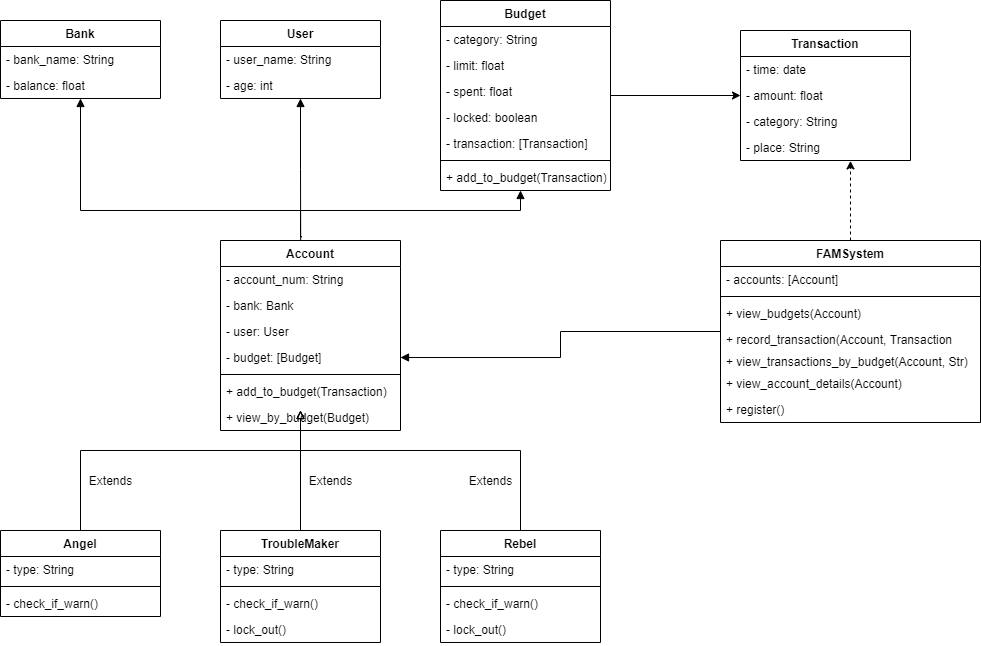

The diagram above was exported from draw.io. Its source (the exported page's mxGraphModel, read from the mxfile embedded in the PNG):
<mxGraphModel dx="1038" dy="529" grid="1" gridSize="10" guides="1" tooltips="1" connect="1" arrows="1" fold="1" page="1" pageScale="1" pageWidth="1169" pageHeight="827" math="0" shadow="0">
  <root>
    <mxCell id="0" />
    <mxCell id="1" parent="0" />
    <mxCell id="-ZojvvuwR71PFLVGPKpp-26" style="edgeStyle=orthogonalEdgeStyle;rounded=0;orthogonalLoop=1;jettySize=auto;html=1;entryX=0.451;entryY=-0.02;entryDx=0;entryDy=0;entryPerimeter=0;startArrow=block;startFill=1;endArrow=none;endFill=0;" parent="1" source="-ZojvvuwR71PFLVGPKpp-1" target="-ZojvvuwR71PFLVGPKpp-18" edge="1">
      <mxGeometry relative="1" as="geometry">
        <Array as="points">
          <mxPoint x="140" y="270" />
          <mxPoint x="360" y="270" />
          <mxPoint x="360" y="297" />
        </Array>
      </mxGeometry>
    </mxCell>
    <mxCell id="-ZojvvuwR71PFLVGPKpp-1" value="Bank" style="swimlane;fontStyle=1;align=center;verticalAlign=top;childLayout=stackLayout;horizontal=1;startSize=26;horizontalStack=0;resizeParent=1;resizeParentMax=0;resizeLast=0;collapsible=1;marginBottom=0;" parent="1" vertex="1">
      <mxGeometry x="60" y="80" width="160" height="78" as="geometry" />
    </mxCell>
    <mxCell id="-ZojvvuwR71PFLVGPKpp-2" value="- bank_name: String" style="text;strokeColor=none;fillColor=none;align=left;verticalAlign=top;spacingLeft=4;spacingRight=4;overflow=hidden;rotatable=0;points=[[0,0.5],[1,0.5]];portConstraint=eastwest;" parent="-ZojvvuwR71PFLVGPKpp-1" vertex="1">
      <mxGeometry y="26" width="160" height="26" as="geometry" />
    </mxCell>
    <mxCell id="-ZojvvuwR71PFLVGPKpp-5" value="- balance: float" style="text;strokeColor=none;fillColor=none;align=left;verticalAlign=top;spacingLeft=4;spacingRight=4;overflow=hidden;rotatable=0;points=[[0,0.5],[1,0.5]];portConstraint=eastwest;" parent="-ZojvvuwR71PFLVGPKpp-1" vertex="1">
      <mxGeometry y="52" width="160" height="26" as="geometry" />
    </mxCell>
    <mxCell id="-ZojvvuwR71PFLVGPKpp-28" style="edgeStyle=orthogonalEdgeStyle;rounded=0;orthogonalLoop=1;jettySize=auto;html=1;exitX=0.5;exitY=1;exitDx=0;exitDy=0;endFill=0;endArrow=none;startFill=1;startArrow=block;" parent="1" source="-ZojvvuwR71PFLVGPKpp-6" edge="1">
      <mxGeometry relative="1" as="geometry">
        <mxPoint x="360.17647058823536" y="300" as="targetPoint" />
      </mxGeometry>
    </mxCell>
    <mxCell id="-ZojvvuwR71PFLVGPKpp-6" value="User" style="swimlane;fontStyle=1;align=center;verticalAlign=top;childLayout=stackLayout;horizontal=1;startSize=26;horizontalStack=0;resizeParent=1;resizeParentMax=0;resizeLast=0;collapsible=1;marginBottom=0;" parent="1" vertex="1">
      <mxGeometry x="280" y="80" width="160" height="78" as="geometry" />
    </mxCell>
    <mxCell id="-ZojvvuwR71PFLVGPKpp-7" value="- user_name: String" style="text;strokeColor=none;fillColor=none;align=left;verticalAlign=top;spacingLeft=4;spacingRight=4;overflow=hidden;rotatable=0;points=[[0,0.5],[1,0.5]];portConstraint=eastwest;" parent="-ZojvvuwR71PFLVGPKpp-6" vertex="1">
      <mxGeometry y="26" width="160" height="26" as="geometry" />
    </mxCell>
    <mxCell id="-ZojvvuwR71PFLVGPKpp-10" value="- age: int" style="text;strokeColor=none;fillColor=none;align=left;verticalAlign=top;spacingLeft=4;spacingRight=4;overflow=hidden;rotatable=0;points=[[0,0.5],[1,0.5]];portConstraint=eastwest;" parent="-ZojvvuwR71PFLVGPKpp-6" vertex="1">
      <mxGeometry y="52" width="160" height="26" as="geometry" />
    </mxCell>
    <mxCell id="-ZojvvuwR71PFLVGPKpp-27" style="edgeStyle=orthogonalEdgeStyle;rounded=0;orthogonalLoop=1;jettySize=auto;html=1;entryX=0.451;entryY=-0.02;entryDx=0;entryDy=0;entryPerimeter=0;endFill=0;endArrow=none;startFill=1;startArrow=block;" parent="1" source="-ZojvvuwR71PFLVGPKpp-11" target="-ZojvvuwR71PFLVGPKpp-18" edge="1">
      <mxGeometry relative="1" as="geometry">
        <Array as="points">
          <mxPoint x="580" y="270" />
          <mxPoint x="360" y="270" />
          <mxPoint x="360" y="297" />
        </Array>
      </mxGeometry>
    </mxCell>
    <mxCell id="Dr97-OQ6CB_NsPd_l7WU-10" style="edgeStyle=orthogonalEdgeStyle;rounded=0;orthogonalLoop=1;jettySize=auto;html=1;entryX=0;entryY=0.5;entryDx=0;entryDy=0;" parent="1" source="-ZojvvuwR71PFLVGPKpp-11" target="Dr97-OQ6CB_NsPd_l7WU-3" edge="1">
      <mxGeometry relative="1" as="geometry" />
    </mxCell>
    <mxCell id="-ZojvvuwR71PFLVGPKpp-11" value="Budget" style="swimlane;fontStyle=1;align=center;verticalAlign=top;childLayout=stackLayout;horizontal=1;startSize=26;horizontalStack=0;resizeParent=1;resizeParentMax=0;resizeLast=0;collapsible=1;marginBottom=0;" parent="1" vertex="1">
      <mxGeometry x="500" y="60" width="170" height="190" as="geometry" />
    </mxCell>
    <mxCell id="-ZojvvuwR71PFLVGPKpp-12" value="- category: String" style="text;strokeColor=none;fillColor=none;align=left;verticalAlign=top;spacingLeft=4;spacingRight=4;overflow=hidden;rotatable=0;points=[[0,0.5],[1,0.5]];portConstraint=eastwest;" parent="-ZojvvuwR71PFLVGPKpp-11" vertex="1">
      <mxGeometry y="26" width="170" height="26" as="geometry" />
    </mxCell>
    <mxCell id="-ZojvvuwR71PFLVGPKpp-13" value="- limit: float" style="text;strokeColor=none;fillColor=none;align=left;verticalAlign=top;spacingLeft=4;spacingRight=4;overflow=hidden;rotatable=0;points=[[0,0.5],[1,0.5]];portConstraint=eastwest;" parent="-ZojvvuwR71PFLVGPKpp-11" vertex="1">
      <mxGeometry y="52" width="170" height="26" as="geometry" />
    </mxCell>
    <mxCell id="-ZojvvuwR71PFLVGPKpp-15" value="- spent: float" style="text;strokeColor=none;fillColor=none;align=left;verticalAlign=top;spacingLeft=4;spacingRight=4;overflow=hidden;rotatable=0;points=[[0,0.5],[1,0.5]];portConstraint=eastwest;" parent="-ZojvvuwR71PFLVGPKpp-11" vertex="1">
      <mxGeometry y="78" width="170" height="26" as="geometry" />
    </mxCell>
    <mxCell id="-ZojvvuwR71PFLVGPKpp-16" value="- locked: boolean" style="text;strokeColor=none;fillColor=none;align=left;verticalAlign=top;spacingLeft=4;spacingRight=4;overflow=hidden;rotatable=0;points=[[0,0.5],[1,0.5]];portConstraint=eastwest;" parent="-ZojvvuwR71PFLVGPKpp-11" vertex="1">
      <mxGeometry y="104" width="170" height="26" as="geometry" />
    </mxCell>
    <mxCell id="-ZojvvuwR71PFLVGPKpp-17" value="- transaction: [Transaction]" style="text;strokeColor=none;fillColor=none;align=left;verticalAlign=top;spacingLeft=4;spacingRight=4;overflow=hidden;rotatable=0;points=[[0,0.5],[1,0.5]];portConstraint=eastwest;" parent="-ZojvvuwR71PFLVGPKpp-11" vertex="1">
      <mxGeometry y="130" width="170" height="26" as="geometry" />
    </mxCell>
    <mxCell id="-ZojvvuwR71PFLVGPKpp-14" value="" style="line;strokeWidth=1;fillColor=none;align=left;verticalAlign=middle;spacingTop=-1;spacingLeft=3;spacingRight=3;rotatable=0;labelPosition=right;points=[];portConstraint=eastwest;" parent="-ZojvvuwR71PFLVGPKpp-11" vertex="1">
      <mxGeometry y="156" width="170" height="8" as="geometry" />
    </mxCell>
    <mxCell id="-ZojvvuwR71PFLVGPKpp-48" value="+ add_to_budget(Transaction)" style="text;strokeColor=none;fillColor=none;align=left;verticalAlign=top;spacingLeft=4;spacingRight=4;overflow=hidden;rotatable=0;points=[[0,0.5],[1,0.5]];portConstraint=eastwest;" parent="-ZojvvuwR71PFLVGPKpp-11" vertex="1">
      <mxGeometry y="164" width="170" height="26" as="geometry" />
    </mxCell>
    <mxCell id="-ZojvvuwR71PFLVGPKpp-18" value="Account" style="swimlane;fontStyle=1;align=center;verticalAlign=top;childLayout=stackLayout;horizontal=1;startSize=26;horizontalStack=0;resizeParent=1;resizeParentMax=0;resizeLast=0;collapsible=1;marginBottom=0;" parent="1" vertex="1">
      <mxGeometry x="280" y="300" width="180" height="190" as="geometry" />
    </mxCell>
    <mxCell id="AahzemV2FCeGAdg9Ob0_-1" value="- account_num: String" style="text;strokeColor=none;fillColor=none;align=left;verticalAlign=top;spacingLeft=4;spacingRight=4;overflow=hidden;rotatable=0;points=[[0,0.5],[1,0.5]];portConstraint=eastwest;" vertex="1" parent="-ZojvvuwR71PFLVGPKpp-18">
      <mxGeometry y="26" width="180" height="26" as="geometry" />
    </mxCell>
    <mxCell id="-ZojvvuwR71PFLVGPKpp-19" value="- bank: Bank" style="text;strokeColor=none;fillColor=none;align=left;verticalAlign=top;spacingLeft=4;spacingRight=4;overflow=hidden;rotatable=0;points=[[0,0.5],[1,0.5]];portConstraint=eastwest;" parent="-ZojvvuwR71PFLVGPKpp-18" vertex="1">
      <mxGeometry y="52" width="180" height="26" as="geometry" />
    </mxCell>
    <mxCell id="-ZojvvuwR71PFLVGPKpp-20" value="- user: User" style="text;strokeColor=none;fillColor=none;align=left;verticalAlign=top;spacingLeft=4;spacingRight=4;overflow=hidden;rotatable=0;points=[[0,0.5],[1,0.5]];portConstraint=eastwest;" parent="-ZojvvuwR71PFLVGPKpp-18" vertex="1">
      <mxGeometry y="78" width="180" height="26" as="geometry" />
    </mxCell>
    <mxCell id="-ZojvvuwR71PFLVGPKpp-22" value="- budget: [Budget]" style="text;strokeColor=none;fillColor=none;align=left;verticalAlign=top;spacingLeft=4;spacingRight=4;overflow=hidden;rotatable=0;points=[[0,0.5],[1,0.5]];portConstraint=eastwest;" parent="-ZojvvuwR71PFLVGPKpp-18" vertex="1">
      <mxGeometry y="104" width="180" height="26" as="geometry" />
    </mxCell>
    <mxCell id="-ZojvvuwR71PFLVGPKpp-24" value="" style="line;strokeWidth=1;fillColor=none;align=left;verticalAlign=middle;spacingTop=-1;spacingLeft=3;spacingRight=3;rotatable=0;labelPosition=right;points=[];portConstraint=eastwest;" parent="-ZojvvuwR71PFLVGPKpp-18" vertex="1">
      <mxGeometry y="130" width="180" height="8" as="geometry" />
    </mxCell>
    <mxCell id="-ZojvvuwR71PFLVGPKpp-47" value="+ add_to_budget(Transaction)" style="text;strokeColor=none;fillColor=none;align=left;verticalAlign=top;spacingLeft=4;spacingRight=4;overflow=hidden;rotatable=0;points=[[0,0.5],[1,0.5]];portConstraint=eastwest;" parent="-ZojvvuwR71PFLVGPKpp-18" vertex="1">
      <mxGeometry y="138" width="180" height="26" as="geometry" />
    </mxCell>
    <mxCell id="-ZojvvuwR71PFLVGPKpp-76" value="+ view_by_budget(Budget)" style="text;strokeColor=none;fillColor=none;align=left;verticalAlign=top;spacingLeft=4;spacingRight=4;overflow=hidden;rotatable=0;points=[[0,0.5],[1,0.5]];portConstraint=eastwest;" parent="-ZojvvuwR71PFLVGPKpp-18" vertex="1">
      <mxGeometry y="164" width="180" height="26" as="geometry" />
    </mxCell>
    <mxCell id="-ZojvvuwR71PFLVGPKpp-59" style="edgeStyle=orthogonalEdgeStyle;rounded=0;orthogonalLoop=1;jettySize=auto;html=1;endArrow=block;endFill=0;" parent="1" source="-ZojvvuwR71PFLVGPKpp-29" edge="1">
      <mxGeometry relative="1" as="geometry">
        <mxPoint x="360" y="470" as="targetPoint" />
        <Array as="points">
          <mxPoint x="140" y="510" />
          <mxPoint x="360" y="510" />
        </Array>
      </mxGeometry>
    </mxCell>
    <mxCell id="-ZojvvuwR71PFLVGPKpp-29" value="Angel" style="swimlane;fontStyle=1;align=center;verticalAlign=top;childLayout=stackLayout;horizontal=1;startSize=26;horizontalStack=0;resizeParent=1;resizeParentMax=0;resizeLast=0;collapsible=1;marginBottom=0;" parent="1" vertex="1">
      <mxGeometry x="60" y="590" width="160" height="86" as="geometry" />
    </mxCell>
    <mxCell id="-ZojvvuwR71PFLVGPKpp-30" value="- type: String" style="text;strokeColor=none;fillColor=none;align=left;verticalAlign=top;spacingLeft=4;spacingRight=4;overflow=hidden;rotatable=0;points=[[0,0.5],[1,0.5]];portConstraint=eastwest;" parent="-ZojvvuwR71PFLVGPKpp-29" vertex="1">
      <mxGeometry y="26" width="160" height="26" as="geometry" />
    </mxCell>
    <mxCell id="-ZojvvuwR71PFLVGPKpp-32" value="" style="line;strokeWidth=1;fillColor=none;align=left;verticalAlign=middle;spacingTop=-1;spacingLeft=3;spacingRight=3;rotatable=0;labelPosition=right;points=[];portConstraint=eastwest;" parent="-ZojvvuwR71PFLVGPKpp-29" vertex="1">
      <mxGeometry y="52" width="160" height="8" as="geometry" />
    </mxCell>
    <mxCell id="-ZojvvuwR71PFLVGPKpp-44" value="- check_if_warn()" style="text;strokeColor=none;fillColor=none;align=left;verticalAlign=top;spacingLeft=4;spacingRight=4;overflow=hidden;rotatable=0;points=[[0,0.5],[1,0.5]];portConstraint=eastwest;" parent="-ZojvvuwR71PFLVGPKpp-29" vertex="1">
      <mxGeometry y="60" width="160" height="26" as="geometry" />
    </mxCell>
    <mxCell id="-ZojvvuwR71PFLVGPKpp-57" style="edgeStyle=orthogonalEdgeStyle;rounded=0;orthogonalLoop=1;jettySize=auto;html=1;endArrow=block;endFill=0;" parent="1" source="-ZojvvuwR71PFLVGPKpp-33" edge="1">
      <mxGeometry relative="1" as="geometry">
        <mxPoint x="360" y="470" as="targetPoint" />
      </mxGeometry>
    </mxCell>
    <mxCell id="-ZojvvuwR71PFLVGPKpp-33" value="TroubleMaker" style="swimlane;fontStyle=1;align=center;verticalAlign=top;childLayout=stackLayout;horizontal=1;startSize=26;horizontalStack=0;resizeParent=1;resizeParentMax=0;resizeLast=0;collapsible=1;marginBottom=0;" parent="1" vertex="1">
      <mxGeometry x="280" y="590" width="160" height="112" as="geometry" />
    </mxCell>
    <mxCell id="-ZojvvuwR71PFLVGPKpp-34" value="- type: String" style="text;strokeColor=none;fillColor=none;align=left;verticalAlign=top;spacingLeft=4;spacingRight=4;overflow=hidden;rotatable=0;points=[[0,0.5],[1,0.5]];portConstraint=eastwest;" parent="-ZojvvuwR71PFLVGPKpp-33" vertex="1">
      <mxGeometry y="26" width="160" height="26" as="geometry" />
    </mxCell>
    <mxCell id="-ZojvvuwR71PFLVGPKpp-36" value="" style="line;strokeWidth=1;fillColor=none;align=left;verticalAlign=middle;spacingTop=-1;spacingLeft=3;spacingRight=3;rotatable=0;labelPosition=right;points=[];portConstraint=eastwest;" parent="-ZojvvuwR71PFLVGPKpp-33" vertex="1">
      <mxGeometry y="52" width="160" height="8" as="geometry" />
    </mxCell>
    <mxCell id="-ZojvvuwR71PFLVGPKpp-50" value="- check_if_warn()" style="text;strokeColor=none;fillColor=none;align=left;verticalAlign=top;spacingLeft=4;spacingRight=4;overflow=hidden;rotatable=0;points=[[0,0.5],[1,0.5]];portConstraint=eastwest;" parent="-ZojvvuwR71PFLVGPKpp-33" vertex="1">
      <mxGeometry y="60" width="160" height="26" as="geometry" />
    </mxCell>
    <mxCell id="-ZojvvuwR71PFLVGPKpp-51" value="- lock_out()" style="text;strokeColor=none;fillColor=none;align=left;verticalAlign=top;spacingLeft=4;spacingRight=4;overflow=hidden;rotatable=0;points=[[0,0.5],[1,0.5]];portConstraint=eastwest;" parent="-ZojvvuwR71PFLVGPKpp-33" vertex="1">
      <mxGeometry y="86" width="160" height="26" as="geometry" />
    </mxCell>
    <mxCell id="-ZojvvuwR71PFLVGPKpp-58" style="edgeStyle=orthogonalEdgeStyle;rounded=0;orthogonalLoop=1;jettySize=auto;html=1;endArrow=block;endFill=0;" parent="1" source="-ZojvvuwR71PFLVGPKpp-37" edge="1">
      <mxGeometry relative="1" as="geometry">
        <mxPoint x="360" y="470" as="targetPoint" />
        <Array as="points">
          <mxPoint x="580" y="510" />
          <mxPoint x="360" y="510" />
        </Array>
      </mxGeometry>
    </mxCell>
    <mxCell id="-ZojvvuwR71PFLVGPKpp-37" value="Rebel" style="swimlane;fontStyle=1;align=center;verticalAlign=top;childLayout=stackLayout;horizontal=1;startSize=26;horizontalStack=0;resizeParent=1;resizeParentMax=0;resizeLast=0;collapsible=1;marginBottom=0;" parent="1" vertex="1">
      <mxGeometry x="500" y="590" width="160" height="112" as="geometry" />
    </mxCell>
    <mxCell id="-ZojvvuwR71PFLVGPKpp-38" value="- type: String" style="text;strokeColor=none;fillColor=none;align=left;verticalAlign=top;spacingLeft=4;spacingRight=4;overflow=hidden;rotatable=0;points=[[0,0.5],[1,0.5]];portConstraint=eastwest;" parent="-ZojvvuwR71PFLVGPKpp-37" vertex="1">
      <mxGeometry y="26" width="160" height="26" as="geometry" />
    </mxCell>
    <mxCell id="-ZojvvuwR71PFLVGPKpp-43" value="" style="line;strokeWidth=1;fillColor=none;align=left;verticalAlign=middle;spacingTop=-1;spacingLeft=3;spacingRight=3;rotatable=0;labelPosition=right;points=[];portConstraint=eastwest;" parent="-ZojvvuwR71PFLVGPKpp-37" vertex="1">
      <mxGeometry y="52" width="160" height="8" as="geometry" />
    </mxCell>
    <mxCell id="-ZojvvuwR71PFLVGPKpp-53" value="- check_if_warn()" style="text;strokeColor=none;fillColor=none;align=left;verticalAlign=top;spacingLeft=4;spacingRight=4;overflow=hidden;rotatable=0;points=[[0,0.5],[1,0.5]];portConstraint=eastwest;" parent="-ZojvvuwR71PFLVGPKpp-37" vertex="1">
      <mxGeometry y="60" width="160" height="26" as="geometry" />
    </mxCell>
    <mxCell id="-ZojvvuwR71PFLVGPKpp-55" value="- lock_out()" style="text;strokeColor=none;fillColor=none;align=left;verticalAlign=top;spacingLeft=4;spacingRight=4;overflow=hidden;rotatable=0;points=[[0,0.5],[1,0.5]];portConstraint=eastwest;" parent="-ZojvvuwR71PFLVGPKpp-37" vertex="1">
      <mxGeometry y="86" width="160" height="26" as="geometry" />
    </mxCell>
    <mxCell id="-ZojvvuwR71PFLVGPKpp-60" value="Extends" style="text;html=1;align=center;verticalAlign=middle;resizable=0;points=[];autosize=1;" parent="1" vertex="1">
      <mxGeometry x="520" y="530" width="60" height="20" as="geometry" />
    </mxCell>
    <mxCell id="-ZojvvuwR71PFLVGPKpp-61" value="Extends" style="text;html=1;align=center;verticalAlign=middle;resizable=0;points=[];autosize=1;" parent="1" vertex="1">
      <mxGeometry x="360" y="530" width="60" height="20" as="geometry" />
    </mxCell>
    <mxCell id="-ZojvvuwR71PFLVGPKpp-62" value="Extends" style="text;html=1;align=center;verticalAlign=middle;resizable=0;points=[];autosize=1;" parent="1" vertex="1">
      <mxGeometry x="140" y="530" width="60" height="20" as="geometry" />
    </mxCell>
    <mxCell id="-ZojvvuwR71PFLVGPKpp-75" style="edgeStyle=orthogonalEdgeStyle;rounded=0;orthogonalLoop=1;jettySize=auto;html=1;entryX=1;entryY=0.5;entryDx=0;entryDy=0;startArrow=none;startFill=0;endArrow=block;endFill=1;" parent="1" source="-ZojvvuwR71PFLVGPKpp-63" target="-ZojvvuwR71PFLVGPKpp-22" edge="1">
      <mxGeometry relative="1" as="geometry" />
    </mxCell>
    <mxCell id="Dr97-OQ6CB_NsPd_l7WU-11" style="edgeStyle=orthogonalEdgeStyle;rounded=0;orthogonalLoop=1;jettySize=auto;html=1;entryX=0.647;entryY=1.015;entryDx=0;entryDy=0;entryPerimeter=0;dashed=1;" parent="1" source="-ZojvvuwR71PFLVGPKpp-63" target="Dr97-OQ6CB_NsPd_l7WU-5" edge="1">
      <mxGeometry relative="1" as="geometry" />
    </mxCell>
    <mxCell id="-ZojvvuwR71PFLVGPKpp-63" value="FAMSystem" style="swimlane;fontStyle=1;align=center;verticalAlign=top;childLayout=stackLayout;horizontal=1;startSize=26;horizontalStack=0;resizeParent=1;resizeParentMax=0;resizeLast=0;collapsible=1;marginBottom=0;" parent="1" vertex="1">
      <mxGeometry x="780" y="300" width="260" height="182" as="geometry" />
    </mxCell>
    <mxCell id="-ZojvvuwR71PFLVGPKpp-64" value="- accounts: [Account]" style="text;strokeColor=none;fillColor=none;align=left;verticalAlign=top;spacingLeft=4;spacingRight=4;overflow=hidden;rotatable=0;points=[[0,0.5],[1,0.5]];portConstraint=eastwest;" parent="-ZojvvuwR71PFLVGPKpp-63" vertex="1">
      <mxGeometry y="26" width="260" height="26" as="geometry" />
    </mxCell>
    <mxCell id="-ZojvvuwR71PFLVGPKpp-67" value="" style="line;strokeWidth=1;fillColor=none;align=left;verticalAlign=middle;spacingTop=-1;spacingLeft=3;spacingRight=3;rotatable=0;labelPosition=right;points=[];portConstraint=eastwest;" parent="-ZojvvuwR71PFLVGPKpp-63" vertex="1">
      <mxGeometry y="52" width="260" height="8" as="geometry" />
    </mxCell>
    <mxCell id="-ZojvvuwR71PFLVGPKpp-68" value="+ view_budgets(Account)" style="text;strokeColor=none;fillColor=none;align=left;verticalAlign=top;spacingLeft=4;spacingRight=4;overflow=hidden;rotatable=0;points=[[0,0.5],[1,0.5]];portConstraint=eastwest;" parent="-ZojvvuwR71PFLVGPKpp-63" vertex="1">
      <mxGeometry y="60" width="260" height="26" as="geometry" />
    </mxCell>
    <mxCell id="-ZojvvuwR71PFLVGPKpp-70" value="+ record_transaction(Account, Transaction" style="text;strokeColor=none;fillColor=none;align=left;verticalAlign=top;spacingLeft=4;spacingRight=4;overflow=hidden;rotatable=0;points=[[0,0.5],[1,0.5]];portConstraint=eastwest;" parent="-ZojvvuwR71PFLVGPKpp-63" vertex="1">
      <mxGeometry y="86" width="260" height="22" as="geometry" />
    </mxCell>
    <mxCell id="-ZojvvuwR71PFLVGPKpp-71" value="+ view_transactions_by_budget(Account, Str)" style="text;strokeColor=none;fillColor=none;align=left;verticalAlign=top;spacingLeft=4;spacingRight=4;overflow=hidden;rotatable=0;points=[[0,0.5],[1,0.5]];portConstraint=eastwest;" parent="-ZojvvuwR71PFLVGPKpp-63" vertex="1">
      <mxGeometry y="108" width="260" height="22" as="geometry" />
    </mxCell>
    <mxCell id="-ZojvvuwR71PFLVGPKpp-73" value="+ view_account_details(Account)" style="text;strokeColor=none;fillColor=none;align=left;verticalAlign=top;spacingLeft=4;spacingRight=4;overflow=hidden;rotatable=0;points=[[0,0.5],[1,0.5]];portConstraint=eastwest;" parent="-ZojvvuwR71PFLVGPKpp-63" vertex="1">
      <mxGeometry y="130" width="260" height="26" as="geometry" />
    </mxCell>
    <mxCell id="-ZojvvuwR71PFLVGPKpp-69" value="+ register()" style="text;strokeColor=none;fillColor=none;align=left;verticalAlign=top;spacingLeft=4;spacingRight=4;overflow=hidden;rotatable=0;points=[[0,0.5],[1,0.5]];portConstraint=eastwest;" parent="-ZojvvuwR71PFLVGPKpp-63" vertex="1">
      <mxGeometry y="156" width="260" height="26" as="geometry" />
    </mxCell>
    <mxCell id="Dr97-OQ6CB_NsPd_l7WU-1" value="Transaction" style="swimlane;fontStyle=1;align=center;verticalAlign=top;childLayout=stackLayout;horizontal=1;startSize=26;horizontalStack=0;resizeParent=1;resizeParentMax=0;resizeLast=0;collapsible=1;marginBottom=0;" parent="1" vertex="1">
      <mxGeometry x="800" y="90" width="170" height="130" as="geometry" />
    </mxCell>
    <mxCell id="Dr97-OQ6CB_NsPd_l7WU-2" value="- time: date" style="text;strokeColor=none;fillColor=none;align=left;verticalAlign=top;spacingLeft=4;spacingRight=4;overflow=hidden;rotatable=0;points=[[0,0.5],[1,0.5]];portConstraint=eastwest;" parent="Dr97-OQ6CB_NsPd_l7WU-1" vertex="1">
      <mxGeometry y="26" width="170" height="26" as="geometry" />
    </mxCell>
    <mxCell id="Dr97-OQ6CB_NsPd_l7WU-3" value="- amount: float" style="text;strokeColor=none;fillColor=none;align=left;verticalAlign=top;spacingLeft=4;spacingRight=4;overflow=hidden;rotatable=0;points=[[0,0.5],[1,0.5]];portConstraint=eastwest;" parent="Dr97-OQ6CB_NsPd_l7WU-1" vertex="1">
      <mxGeometry y="52" width="170" height="26" as="geometry" />
    </mxCell>
    <mxCell id="Dr97-OQ6CB_NsPd_l7WU-4" value="- category: String" style="text;strokeColor=none;fillColor=none;align=left;verticalAlign=top;spacingLeft=4;spacingRight=4;overflow=hidden;rotatable=0;points=[[0,0.5],[1,0.5]];portConstraint=eastwest;" parent="Dr97-OQ6CB_NsPd_l7WU-1" vertex="1">
      <mxGeometry y="78" width="170" height="26" as="geometry" />
    </mxCell>
    <mxCell id="Dr97-OQ6CB_NsPd_l7WU-5" value="- place: String" style="text;strokeColor=none;fillColor=none;align=left;verticalAlign=top;spacingLeft=4;spacingRight=4;overflow=hidden;rotatable=0;points=[[0,0.5],[1,0.5]];portConstraint=eastwest;" parent="Dr97-OQ6CB_NsPd_l7WU-1" vertex="1">
      <mxGeometry y="104" width="170" height="26" as="geometry" />
    </mxCell>
  </root>
</mxGraphModel>